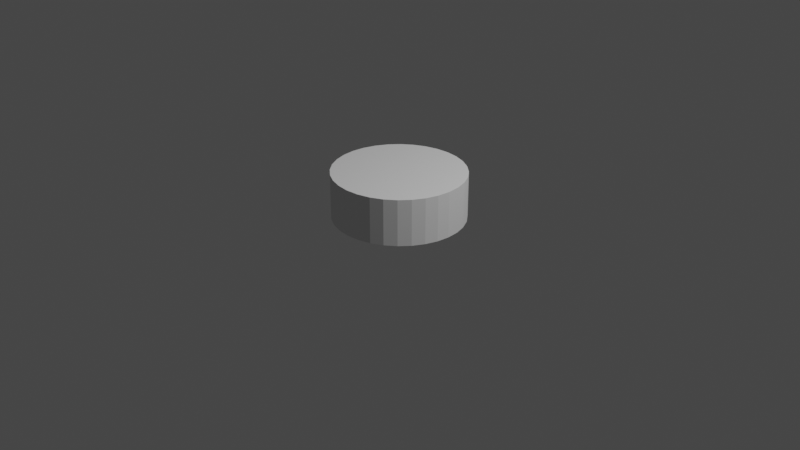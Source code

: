 # Source: emptyStand.blend  (saved by Blender 2.83.19; exported with 4.5.12 LTS)
import bpy
from mathutils import Matrix  # noqa: F401  (used for matrix-valued properties, if any)

bpy.ops.wm.read_factory_settings(use_empty=True)
scene = bpy.context.scene
scene.name = 'Scene'

# ---- collections
col_collection = bpy.data.collections.new('Collection'); scene.collection.children.link(col_collection)

# ---- world
world_world = bpy.data.worlds.new('World'); scene.world = world_world
world_world.use_nodes = True; world_world.node_tree.nodes.clear()
_N = world_world.node_tree.nodes; _L = world_world.node_tree.links
n0 = _N.new('ShaderNodeOutputWorld'); n0.name = 'World Output'; n0.location = (300, 300)
n1 = _N.new('ShaderNodeBackground'); n1.name = 'Background'; n1.location = (10, 300)
n1.inputs[0].default_value = (0.05088, 0.05088, 0.05088, 1.0)
_L.new(n1.outputs[0], n0.inputs[0])
n0.is_active_output = True
world_world.color = (0.05088, 0.05088, 0.05088)
world_world.use_sun_shadow = False
world_world.sun_shadow_jitter_overblur = 0.0

# ---- cameras
cam_camera = bpy.data.cameras.new('Camera')
cam_camera.clip_end = 100.0
cam_camera.ortho_scale = 7.314

# ---- lights
light_light = bpy.data.lights.new('Light', 'POINT')
light_light.transmission_factor = 0.0
light_light.energy = 1000.0
light_light.shadow_soft_size = 0.1
light_light.shadow_maximum_resolution = 0.006
light_light.use_absolute_resolution = True

# ---- meshes
me_cylinder_002 = bpy.data.meshes.new('Cylinder.002')
me_cylinder_002.from_pydata([(0.0, 1.0, -1.0), (0.0, 1.0, 1.0), (0.1951, 0.9808, -1.0), (0.1951, 0.9808, 1.0), (0.3827, 0.9239, -1.0), (0.3827, 0.9239, 1.0), (0.5556, 0.8315, -1.0), (0.5556, 0.8315, 1.0), (0.7071, 0.7071, -1.0), (0.7071, 0.7071, 1.0), (0.8315, 0.5556, -1.0), (0.8315, 0.5556, 1.0), (0.9239, 0.3827, -1.0), (0.9239, 0.3827, 1.0), (0.9808, 0.1951, -1.0), (0.9808, 0.1951, 1.0), (1.0, 7.55e-08, -1.0), (1.0, 7.55e-08, 1.0), (0.9808, -0.1951, -1.0), (0.9808, -0.1951, 1.0), (0.9239, -0.3827, -1.0), (0.9239, -0.3827, 1.0), (0.8315, -0.5556, -1.0), (0.8315, -0.5556, 1.0), (0.7071, -0.7071, -1.0), (0.7071, -0.7071, 1.0), (0.5556, -0.8315, -1.0), (0.5556, -0.8315, 1.0), (0.3827, -0.9239, -1.0), (0.3827, -0.9239, 1.0), (0.1951, -0.9808, -1.0), (0.1951, -0.9808, 1.0), (-3.258e-07, -1.0, -1.0), (-3.258e-07, -1.0, 1.0), (-0.1951, -0.9808, -1.0), (-0.1951, -0.9808, 1.0), (-0.3827, -0.9239, -1.0), (-0.3827, -0.9239, 1.0), (-0.5556, -0.8315, -1.0), (-0.5556, -0.8315, 1.0), (-0.7071, -0.7071, -1.0), (-0.7071, -0.7071, 1.0), (-0.8315, -0.5556, -1.0), (-0.8315, -0.5556, 1.0), (-0.9239, -0.3827, -1.0), (-0.9239, -0.3827, 1.0), (-0.9808, -0.1951, -1.0), (-0.9808, -0.1951, 1.0), (-1.0, 9.656e-07, -1.0), (-1.0, 9.656e-07, 1.0), (-0.9808, 0.1951, -1.0), (-0.9808, 0.1951, 1.0), (-0.9239, 0.3827, -1.0), (-0.9239, 0.3827, 1.0), (-0.8315, 0.5556, -1.0), (-0.8315, 0.5556, 1.0), (-0.7071, 0.7071, -1.0), (-0.7071, 0.7071, 1.0), (-0.5556, 0.8315, -1.0), (-0.5556, 0.8315, 1.0), (-0.3827, 0.9239, -1.0), (-0.3827, 0.9239, 1.0), (-0.1951, 0.9808, -1.0), (-0.1951, 0.9808, 1.0)], [], [(0, 1, 3, 2), (2, 3, 5, 4), (4, 5, 7, 6), (6, 7, 9, 8), (8, 9, 11, 10), (10, 11, 13, 12), (12, 13, 15, 14), (14, 15, 17, 16), (16, 17, 19, 18), (18, 19, 21, 20), (20, 21, 23, 22), (22, 23, 25, 24), (24, 25, 27, 26), (26, 27, 29, 28), (28, 29, 31, 30), (30, 31, 33, 32), (32, 33, 35, 34), (34, 35, 37, 36), (36, 37, 39, 38), (38, 39, 41, 40), (40, 41, 43, 42), (42, 43, 45, 44), (44, 45, 47, 46), (46, 47, 49, 48), (48, 49, 51, 50), (50, 51, 53, 52), (52, 53, 55, 54), (54, 55, 57, 56), (56, 57, 59, 58), (58, 59, 61, 60), (3, 1, 63, 61, 59, 57, 55, 53, 51, 49, 47, 45, 43, 41, 39, 37, 35, 33, 31, 29, 27, 25, 23, 21, 19, 17, 15, 13, 11, 9, 7, 5), (60, 61, 63, 62), (62, 63, 1, 0), (0, 2, 4, 6, 8, 10, 12, 14, 16, 18, 20, 22, 24, 26, 28, 30, 32, 34, 36, 38, 40, 42, 44, 46, 48, 50, 52, 54, 56, 58, 60, 62)])
_uv = me_cylinder_002.uv_layers.new(name='UVMap')
_uv.uv.foreach_set('vector', [1.0, 0.5, 1.0, 1.0, 0.9688, 1.0, 0.9688, 0.5, 0.9688, 0.5, 0.9688, 1.0, 0.9375, 1.0, 0.9375, 0.5, 0.9375, 0.5, 0.9375, 1.0, 0.9062, 1.0, 0.9062, 0.5, 0.9062, 0.5, 0.9062, 1.0, 0.875, 1.0, 0.875, 0.5, 0.875, 0.5, 0.875, 1.0, 0.8438, 1.0, 0.8438, 0.5, 0.8438, 0.5, 0.8438, 1.0, 0.8125, 1.0, 0.8125, 0.5, 0.8125, 0.5, 0.8125, 1.0, 0.7812, 1.0, 0.7812, 0.5, 0.7812, 0.5, 0.7812, 1.0, 0.75, 1.0, 0.75, 0.5, 0.75, 0.5, 0.75, 1.0, 0.7188, 1.0, 0.7188, 0.5, 0.7188, 0.5, 0.7188, 1.0, 0.6875, 1.0, 0.6875, 0.5, 0.6875, 0.5, 0.6875, 1.0, 0.6562, 1.0, 0.6562, 0.5, 0.6562, 0.5, 0.6562, 1.0, 0.625, 1.0, 0.625, 0.5, 0.625, 0.5, 0.625, 1.0, 0.5938, 1.0, 0.5938, 0.5, 0.5938, 0.5, 0.5938, 1.0, 0.5625, 1.0, 0.5625, 0.5, 0.5625, 0.5, 0.5625, 1.0, 0.5312, 1.0, 0.5312, 0.5, 0.5312, 0.5, 0.5312, 1.0, 0.5, 1.0, 0.5, 0.5, 0.5, 0.5, 0.5, 1.0, 0.4688, 1.0, 0.4688, 0.5, 0.4688, 0.5, 0.4688, 1.0, 0.4375, 1.0, 0.4375, 0.5, 0.4375, 0.5, 0.4375, 1.0, 0.4062, 1.0, 0.4062, 0.5, 0.4062, 0.5, 0.4062, 1.0, 0.375, 1.0, 0.375, 0.5, 0.375, 0.5, 0.375, 1.0, 0.3438, 1.0, 0.3438, 0.5, 0.3438, 0.5, 0.3438, 1.0, 0.3125, 1.0, 0.3125, 0.5, 0.3125, 0.5, 0.3125, 1.0, 0.2812, 1.0, 0.2812, 0.5, 0.2812, 0.5, 0.2812, 1.0, 0.25, 1.0, 0.25, 0.5, 0.25, 0.5, 0.25, 1.0, 0.2188, 1.0, 0.2188, 0.5, 0.2188, 0.5, 0.2188, 1.0, 0.1875, 1.0, 0.1875, 0.5, 0.1875, 0.5, 0.1875, 1.0, 0.1562, 1.0, 0.1562, 0.5, 0.1562, 0.5, 0.1562, 1.0, 0.125, 1.0, 0.125, 0.5, 0.125, 0.5, 0.125, 1.0, 0.09375, 1.0, 0.09375, 0.5, 0.09375, 0.5, 0.09375, 1.0, 0.0625, 1.0, 0.0625, 0.5, 0.2968, 0.4854, 0.25, 0.49, 0.2032, 0.4854, 0.1582, 0.4717, 0.1167, 0.4496, 0.08029, 0.4197, 0.05045, 0.3833, 0.02827, 0.3418, 0.01461, 0.2968, 0.01, 0.25, 0.01461, 0.2032, 0.02827, 0.1582, 0.05045, 0.1167, 0.08029, 0.08029, 0.1167, 0.05045, 0.1582, 0.02827, 0.2032, 0.01461, 0.25, 0.01, 0.2968, 0.01461, 0.3418, 0.02827, 0.3833, 0.05045, 0.4197, 0.08029, 0.4496, 0.1167, 0.4717, 0.1582, 0.4854, 0.2032, 0.49, 0.25, 0.4854, 0.2968, 0.4717, 0.3418, 0.4496, 0.3833, 0.4197, 0.4197, 0.3833, 0.4496, 0.3418, 0.4717, 0.0625, 0.5, 0.0625, 1.0, 0.03125, 1.0, 0.03125, 0.5, 0.03125, 0.5, 0.03125, 1.0, 0.0, 1.0, 0.0, 0.5, 0.75, 0.49, 0.7968, 0.4854, 0.8418, 0.4717, 0.8833, 0.4496, 0.9197, 0.4197, 0.9496, 0.3833, 0.9717, 0.3418, 0.9854, 0.2968, 0.99, 0.25, 0.9854, 0.2032, 0.9717, 0.1582, 0.9496, 0.1167, 0.9197, 0.08029, 0.8833, 0.05045, 0.8418, 0.02827, 0.7968, 0.01461, 0.75, 0.01, 0.7032, 0.01461, 0.6582, 0.02827, 0.6167, 0.05045, 0.5803, 0.08029, 0.5504, 0.1167, 0.5283, 0.1582, 0.5146, 0.2032, 0.51, 0.25, 0.5146, 0.2968, 0.5283, 0.3418, 0.5504, 0.3833, 0.5803, 0.4197, 0.6167, 0.4496, 0.6582, 0.4717, 0.7032, 0.4854])
me_cylinder_002.use_remesh_fix_poles = True
me_cylinder_002.use_remesh_preserve_attributes = False
me_cylinder_002.use_mirror_vertex_groups = False
me_cylinder_002.update()

# ---- objects
ob_light = bpy.data.objects.new('Light', light_light)
ob_camera = bpy.data.objects.new('Camera', cam_camera)
ob_cylinder = bpy.data.objects.new('Cylinder', me_cylinder_002)

# ---- transforms, parenting, visibility, modifiers, constraints
ob_light.location = (4.076, 1.005, 5.904)
ob_light.rotation_euler = (0.6503, 0.05522, 1.866)
ob_light.lock_rotations_4d = False
ob_light.empty_display_type = 'ARROWS'
ob_light.color = (0.0, 0.0, 0.0, 0.0)
ob_light.lineart.crease_threshold = 0.0
ob_camera.location = (7.359, -6.926, 4.958)
ob_camera.rotation_euler = (1.109, 0.0, 0.8149)
ob_camera.lock_rotations_4d = False
ob_camera.empty_display_type = 'ARROWS'
ob_camera.color = (0.0, 0.0, 0.0, 0.0)
ob_camera.display_type = 'WIRE'
ob_camera.lineart.crease_threshold = 0.0
ob_cylinder.location = (0.0, 0.0, 0.2885)
ob_cylinder.scale = (-0.6958, -0.6858, 0.2427)
ob_cylinder.lineart.crease_threshold = 0.0

# ---- collection membership
col_collection.objects.link(ob_light)
col_collection.objects.link(ob_camera)
col_collection.objects.link(ob_cylinder)

# ---- scene / render settings (as saved in the file)
scene.camera = ob_camera
scene.frame_start = 1; scene.frame_end = 250; scene.frame_set(1)
scene.render.engine = 'BLENDER_EEVEE_NEXT'
scene.cycles.use_denoising = False
scene.cycles.samples = 128
scene.cycles.sampling_pattern = 'TABULATED_SOBOL'
scene.cycles.use_adaptive_sampling = False
scene.cycles.use_light_tree = False
scene.view_settings.view_transform = 'Filmic'
bpy.context.view_layer.update()
